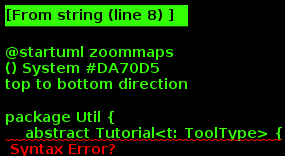

The diagram above was rendered by PlantUML. Its source (embedded in the PNG):
@startuml zoommaps
() System #DA70D5
top to bottom direction

package Util {
    abstract Tutorial<t: ToolType> {
      - t: ToolType
      __public method__
      + start() : void
      __private methods__
      - getConfigState() : boolean
      - setConfigState(state: boolean) : void
      - show() : boolean
      __abstract methods__
      - {abstract} tutorial() : void
    }

    enum ToolType {
        ZOOM
        EYETRACKING
        CODECHARTS
    }

    Tutorial -u- ToolType
    Data -r- ToolType
    Tutorial -d- Config



    abstract Bild {
        # location : String
        + Bild(url: String)
        + show() : void
        + hide() : void
    }

    class Data<t: ToolType> {
        + t: ToolType
        + data: unknown
        + config_id: int
    }
}



package ZoomMaps {

    class ZoomInput {
        - onClick() : void
        - onScroll() : void
    }

    class ZoomTutorial<t: ToolType> {
        - tutorial() : void
    }

    class ZoomCalculator {
        - speed: float
        - position: float[3]
        - data: Util.Data
        __public method__
        + processInput(raw_input: unknown) : void
        + save() : boolean
        __private methods__
        - calculate(raw_input: unknown) : float[3]
    }

    class ZoomBild {
        # move(position: float[3]): float[3]
    }


    Bild <|-- ZoomBild
    Tutorial <|-- ZoomTutorial

    ZoomInput -d- ZoomCalculator
    ZoomCalculator  -u- ZoomBild : > moves

    ZoomCalculator -- SpeicherMedium : > saves Data
    ZoomCalculator -l- Config : < speed
    ZoomInput -u- System : > listens to

}

package Config {}

package SpeicherMedium {}

@enduml